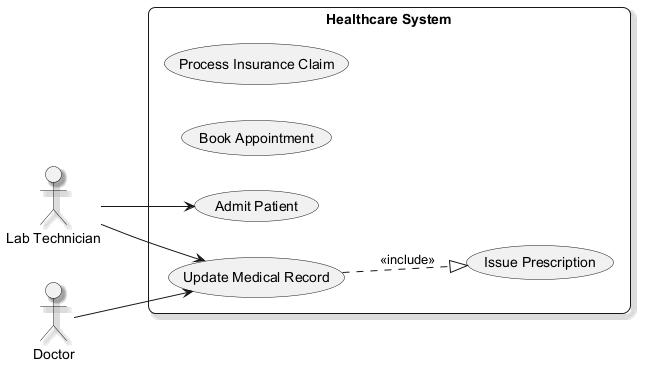

The diagram above was rendered by PlantUML. Its source (embedded in the PNG):
@startuml
skinparam backgroundColor #FFFFFF
skinparam roundCorner 15
skinparam shadowing true
left to right direction
actor "Lab Technician" as LT
actor "Doctor" as D
rectangle "Healthcare System" {
  usecase "Process Insurance Claim" as UC_ProcessInsuranceClaim
  usecase "Book Appointment" as UC_BookAppointment
  usecase "Issue Prescription" as UC_IssuePrescription
  usecase "Update Medical Record" as UC_UpdateMedicalRecord
  usecase "Admit Patient" as UC_AdmitPatient
}
LT --> UC_UpdateMedicalRecord
LT --> UC_AdmitPatient
D --> UC_UpdateMedicalRecord
UC_UpdateMedicalRecord ..|> UC_IssuePrescription : <<include>>
@enduml